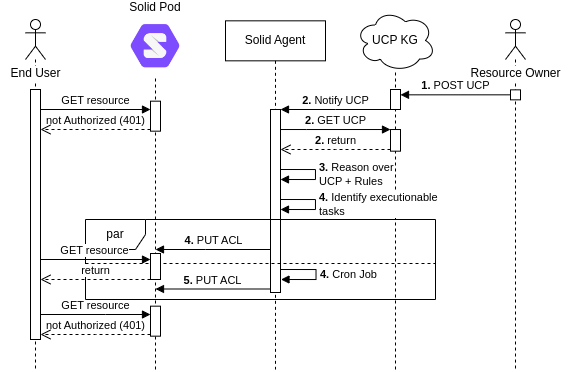

The diagram above was exported from draw.io. Its source (the exported page's mxGraphModel, read from the mxfile embedded in the PNG):
<mxGraphModel dx="939" dy="581" grid="1" gridSize="10" guides="1" tooltips="1" connect="1" arrows="1" fold="1" page="1" pageScale="1" pageWidth="827" pageHeight="1169" math="0" shadow="0">
  <root>
    <mxCell id="0" />
    <mxCell id="1" parent="0" />
    <mxCell id="2" value="" style="group" vertex="1" connectable="0" parent="1">
      <mxGeometry x="1200" y="560" width="80" height="360" as="geometry" />
    </mxCell>
    <mxCell id="3" value="UCP KG" style="ellipse;shape=cloud;whiteSpace=wrap;html=1;" vertex="1" parent="2">
      <mxGeometry width="80" height="61.93161290322581" as="geometry" />
    </mxCell>
    <mxCell id="4" value="" style="endArrow=none;dashed=1;html=1;rounded=0;" edge="1" parent="2" target="3">
      <mxGeometry width="50" height="50" relative="1" as="geometry">
        <mxPoint x="40" y="360" as="sourcePoint" />
        <mxPoint x="40" y="162.58064516129033" as="targetPoint" />
      </mxGeometry>
    </mxCell>
    <mxCell id="5" value="Solid Agent" style="shape=umlLifeline;perimeter=lifelinePerimeter;whiteSpace=wrap;html=1;container=1;dropTarget=0;collapsible=0;recursiveResize=0;outlineConnect=0;portConstraint=eastwest;newEdgeStyle={&quot;edgeStyle&quot;:&quot;elbowEdgeStyle&quot;,&quot;elbow&quot;:&quot;vertical&quot;,&quot;curved&quot;:0,&quot;rounded&quot;:0};" vertex="1" parent="1">
      <mxGeometry x="1070" y="571.33" width="100" height="348.67" as="geometry" />
    </mxCell>
    <mxCell id="6" value="" style="group" vertex="1" connectable="0" parent="1">
      <mxGeometry x="845" y="570" width="70" height="350" as="geometry" />
    </mxCell>
    <mxCell id="7" value="" style="shape=umlLifeline;perimeter=lifelinePerimeter;whiteSpace=wrap;html=1;container=1;dropTarget=0;collapsible=0;recursiveResize=0;outlineConnect=0;portConstraint=eastwest;newEdgeStyle={&quot;edgeStyle&quot;:&quot;elbowEdgeStyle&quot;,&quot;elbow&quot;:&quot;vertical&quot;,&quot;curved&quot;:0,&quot;rounded&quot;:0};participant=umlActor;" vertex="1" parent="6">
      <mxGeometry x="25" width="20" height="350" as="geometry" />
    </mxCell>
    <mxCell id="8" value="End User" style="text;html=1;align=center;verticalAlign=middle;resizable=0;points=[];autosize=1;strokeColor=none;fillColor=none;labelBackgroundColor=default;" vertex="1" parent="6">
      <mxGeometry y="38.5" width="70" height="30" as="geometry" />
    </mxCell>
    <mxCell id="9" value="" style="endArrow=none;dashed=1;html=1;rounded=0;" edge="1" target="10" parent="1">
      <mxGeometry width="50" height="50" relative="1" as="geometry">
        <mxPoint x="1000" y="920" as="sourcePoint" />
        <mxPoint x="1331.5" y="631.33" as="targetPoint" />
      </mxGeometry>
    </mxCell>
    <mxCell id="10" value="Solid Pod" style="shape=image;verticalLabelPosition=top;labelBackgroundColor=default;verticalAlign=bottom;aspect=fixed;imageAspect=0;image=data:image/png,(base64 omitted: 7068 chars);labelPosition=center;align=center;" vertex="1" parent="1">
      <mxGeometry x="970.0033333333333" y="566.6699999999998" width="60" height="60" as="geometry" />
    </mxCell>
    <mxCell id="11" value="" style="group" vertex="1" connectable="0" parent="1">
      <mxGeometry x="1325" y="570" width="90" height="350" as="geometry" />
    </mxCell>
    <mxCell id="12" value="" style="shape=umlLifeline;perimeter=lifelinePerimeter;whiteSpace=wrap;html=1;container=1;dropTarget=0;collapsible=0;recursiveResize=0;outlineConnect=0;portConstraint=eastwest;newEdgeStyle={&quot;edgeStyle&quot;:&quot;elbowEdgeStyle&quot;,&quot;elbow&quot;:&quot;vertical&quot;,&quot;curved&quot;:0,&quot;rounded&quot;:0};participant=umlActor;" vertex="1" parent="11">
      <mxGeometry x="25" width="20" height="350" as="geometry" />
    </mxCell>
    <mxCell id="13" value="Resource Owner" style="text;html=1;align=center;verticalAlign=middle;resizable=0;points=[];autosize=1;strokeColor=none;fillColor=none;labelBackgroundColor=default;" vertex="1" parent="11">
      <mxGeometry x="-20" y="38.5" width="110" height="30" as="geometry" />
    </mxCell>
    <mxCell id="14" value="" style="html=1;points=[];perimeter=orthogonalPerimeter;outlineConnect=0;targetShapes=umlLifeline;portConstraint=eastwest;newEdgeStyle={&quot;edgeStyle&quot;:&quot;elbowEdgeStyle&quot;,&quot;elbow&quot;:&quot;vertical&quot;,&quot;curved&quot;:0,&quot;rounded&quot;:0};" vertex="1" parent="1">
      <mxGeometry x="1235" y="640" width="10" height="20" as="geometry" />
    </mxCell>
    <mxCell id="15" value="" style="html=1;points=[];perimeter=orthogonalPerimeter;outlineConnect=0;targetShapes=umlLifeline;portConstraint=eastwest;newEdgeStyle={&quot;edgeStyle&quot;:&quot;elbowEdgeStyle&quot;,&quot;elbow&quot;:&quot;vertical&quot;,&quot;curved&quot;:0,&quot;rounded&quot;:0};" vertex="1" parent="1">
      <mxGeometry x="1235" y="680.02" width="10" height="21.65" as="geometry" />
    </mxCell>
    <mxCell id="16" value="&lt;b&gt;2.&lt;/b&gt; GET UCP" style="html=1;verticalAlign=bottom;endArrow=block;edgeStyle=elbowEdgeStyle;elbow=vertical;curved=0;rounded=0;" edge="1" source="17" parent="1">
      <mxGeometry relative="1" as="geometry">
        <mxPoint x="1126" y="680.02" as="sourcePoint" />
        <Array as="points">
          <mxPoint x="1151" y="680.02" />
        </Array>
        <mxPoint x="1235" y="680.02" as="targetPoint" />
      </mxGeometry>
    </mxCell>
    <mxCell id="17" value="" style="html=1;points=[];perimeter=orthogonalPerimeter;outlineConnect=0;targetShapes=umlLifeline;portConstraint=eastwest;newEdgeStyle={&quot;edgeStyle&quot;:&quot;elbowEdgeStyle&quot;,&quot;elbow&quot;:&quot;vertical&quot;,&quot;curved&quot;:0,&quot;rounded&quot;:0};" vertex="1" parent="1">
      <mxGeometry x="1115" y="659.9999999999999" width="10" height="183" as="geometry" />
    </mxCell>
    <mxCell id="18" value="&lt;b&gt;2.&amp;nbsp;&lt;/b&gt;Notify UCP" style="html=1;verticalAlign=bottom;endArrow=block;edgeStyle=elbowEdgeStyle;elbow=vertical;curved=0;rounded=0;" edge="1" source="14" target="17" parent="1">
      <mxGeometry width="80" relative="1" as="geometry">
        <mxPoint x="1230" y="649.9999999999999" as="sourcePoint" />
        <mxPoint x="1150" y="649.9999999999999" as="targetPoint" />
        <Array as="points">
          <mxPoint x="1180" y="659.9999999999999" />
        </Array>
      </mxGeometry>
    </mxCell>
    <mxCell id="19" value="&lt;b&gt;2.&lt;/b&gt; return" style="html=1;verticalAlign=bottom;endArrow=open;dashed=1;endSize=8;edgeStyle=elbowEdgeStyle;elbow=vertical;curved=0;rounded=0;" edge="1" source="15" target="17" parent="1">
      <mxGeometry relative="1" as="geometry">
        <mxPoint x="1165" y="755.0199999999999" as="targetPoint" />
        <Array as="points">
          <mxPoint x="1180" y="699.9999999999999" />
        </Array>
      </mxGeometry>
    </mxCell>
    <mxCell id="20" value="&lt;b&gt;3.&amp;nbsp;&lt;/b&gt;Reason over &lt;br&gt;UCP + Rules" style="html=1;align=left;spacingLeft=2;endArrow=block;rounded=0;edgeStyle=orthogonalEdgeStyle;curved=0;rounded=0;" edge="1" parent="1">
      <mxGeometry relative="1" as="geometry">
        <mxPoint x="1125" y="719.9999999999999" as="sourcePoint" />
        <Array as="points">
          <mxPoint x="1160" y="719.9999999999999" />
          <mxPoint x="1160" y="729.9999999999999" />
        </Array>
        <mxPoint x="1125" y="729.9999999999999" as="targetPoint" />
      </mxGeometry>
    </mxCell>
    <mxCell id="21" value="&lt;b&gt;4.&amp;nbsp;&lt;/b&gt;Identify executionable &lt;br&gt;tasks" style="html=1;align=left;spacingLeft=2;endArrow=block;rounded=0;edgeStyle=orthogonalEdgeStyle;curved=0;rounded=0;" edge="1" parent="1">
      <mxGeometry relative="1" as="geometry">
        <mxPoint x="1125" y="749.9999999999999" as="sourcePoint" />
        <Array as="points">
          <mxPoint x="1160" y="749.9999999999999" />
          <mxPoint x="1160" y="759.9999999999999" />
        </Array>
        <mxPoint x="1125" y="759.9999999999999" as="targetPoint" />
      </mxGeometry>
    </mxCell>
    <mxCell id="22" value="" style="line;strokeWidth=1;fillColor=none;align=left;verticalAlign=middle;spacingTop=-1;spacingLeft=3;spacingRight=3;rotatable=0;labelPosition=right;points=[];portConstraint=eastwest;strokeColor=inherit;dashed=1;" vertex="1" parent="1">
      <mxGeometry x="930" y="809.9999999999999" width="350" height="8" as="geometry" />
    </mxCell>
    <mxCell id="23" value="par" style="shape=umlFrame;whiteSpace=wrap;html=1;pointerEvents=0;gradientColor=none;" vertex="1" parent="1">
      <mxGeometry x="930" y="769.9999999999999" width="350" height="80" as="geometry" />
    </mxCell>
    <mxCell id="24" value="&lt;b&gt;4.&amp;nbsp;&lt;/b&gt;Cron Job" style="html=1;align=left;spacingLeft=2;endArrow=block;rounded=0;edgeStyle=orthogonalEdgeStyle;curved=0;rounded=0;" edge="1" parent="1">
      <mxGeometry relative="1" as="geometry">
        <mxPoint x="1125.5" y="819.9999999999999" as="sourcePoint" />
        <Array as="points">
          <mxPoint x="1160.5" y="819.9999999999999" />
          <mxPoint x="1160.5" y="829.9999999999999" />
        </Array>
        <mxPoint x="1125.5" y="829.9999999999999" as="targetPoint" />
      </mxGeometry>
    </mxCell>
    <mxCell id="25" value="&lt;b&gt;4.&amp;nbsp;&lt;/b&gt;PUT ACL" style="html=1;verticalAlign=bottom;endArrow=block;edgeStyle=elbowEdgeStyle;elbow=vertical;curved=0;rounded=0;" edge="1" source="17" parent="1">
      <mxGeometry width="80" relative="1" as="geometry">
        <mxPoint x="1210" y="799.9999999999999" as="sourcePoint" />
        <mxPoint x="1000" y="800" as="targetPoint" />
        <Array as="points">
          <mxPoint x="1050" y="800" />
        </Array>
      </mxGeometry>
    </mxCell>
    <mxCell id="26" value="&lt;b&gt;5.&amp;nbsp;&lt;/b&gt;PUT ACL" style="html=1;verticalAlign=bottom;endArrow=block;edgeStyle=elbowEdgeStyle;elbow=vertical;curved=0;rounded=0;" edge="1" source="17" parent="1">
      <mxGeometry width="80" relative="1" as="geometry">
        <mxPoint x="1125" y="839.4999999999999" as="sourcePoint" />
        <mxPoint x="1000" y="840" as="targetPoint" />
        <Array as="points">
          <mxPoint x="1265" y="839.4999999999999" />
        </Array>
      </mxGeometry>
    </mxCell>
    <mxCell id="27" value="" style="html=1;points=[];perimeter=orthogonalPerimeter;outlineConnect=0;targetShapes=umlLifeline;portConstraint=eastwest;newEdgeStyle={&quot;edgeStyle&quot;:&quot;elbowEdgeStyle&quot;,&quot;elbow&quot;:&quot;vertical&quot;,&quot;curved&quot;:0,&quot;rounded&quot;:0};" vertex="1" parent="1">
      <mxGeometry x="1355" y="640.34" width="10" height="10" as="geometry" />
    </mxCell>
    <mxCell id="28" value="&lt;b&gt;1.&lt;/b&gt; POST UCP" style="html=1;verticalAlign=bottom;endArrow=block;edgeStyle=elbowEdgeStyle;elbow=vertical;curved=0;rounded=0;" edge="1" source="27" parent="1">
      <mxGeometry width="80" relative="1" as="geometry">
        <mxPoint x="1474" y="645.3299999999998" as="sourcePoint" />
        <mxPoint x="1245" y="644.9999999999999" as="targetPoint" />
        <Array as="points">
          <mxPoint x="1300" y="645.3299999999998" />
        </Array>
      </mxGeometry>
    </mxCell>
    <mxCell id="29" value="" style="html=1;points=[];perimeter=orthogonalPerimeter;outlineConnect=0;targetShapes=umlLifeline;portConstraint=eastwest;newEdgeStyle={&quot;edgeStyle&quot;:&quot;elbowEdgeStyle&quot;,&quot;elbow&quot;:&quot;vertical&quot;,&quot;curved&quot;:0,&quot;rounded&quot;:0};" vertex="1" parent="1">
      <mxGeometry x="995" y="651.67" width="10" height="30" as="geometry" />
    </mxCell>
    <mxCell id="30" value="GET resource" style="html=1;verticalAlign=bottom;endArrow=block;edgeStyle=elbowEdgeStyle;elbow=vertical;curved=0;rounded=0;" edge="1" target="29" parent="1">
      <mxGeometry relative="1" as="geometry">
        <mxPoint x="885" y="660" as="sourcePoint" />
        <Array as="points">
          <mxPoint x="950" y="660" />
        </Array>
      </mxGeometry>
    </mxCell>
    <mxCell id="31" value="not Authorized (401)" style="html=1;verticalAlign=bottom;endArrow=open;dashed=1;endSize=8;edgeStyle=elbowEdgeStyle;elbow=vertical;curved=0;rounded=0;labelBackgroundColor=none;" edge="1" source="29" parent="1">
      <mxGeometry relative="1" as="geometry">
        <mxPoint x="885" y="680" as="targetPoint" />
        <Array as="points">
          <mxPoint x="940" y="680" />
        </Array>
      </mxGeometry>
    </mxCell>
    <mxCell id="32" value="" style="html=1;points=[];perimeter=orthogonalPerimeter;outlineConnect=0;targetShapes=umlLifeline;portConstraint=eastwest;newEdgeStyle={&quot;edgeStyle&quot;:&quot;elbowEdgeStyle&quot;,&quot;elbow&quot;:&quot;vertical&quot;,&quot;curved&quot;:0,&quot;rounded&quot;:0};" vertex="1" parent="1">
      <mxGeometry x="995" y="804" width="10" height="26" as="geometry" />
    </mxCell>
    <mxCell id="33" value="GET resource" style="html=1;verticalAlign=bottom;endArrow=block;edgeStyle=elbowEdgeStyle;elbow=vertical;curved=0;rounded=0;" edge="1" target="32" parent="1">
      <mxGeometry relative="1" as="geometry">
        <mxPoint x="885" y="812.33" as="sourcePoint" />
        <Array as="points">
          <mxPoint x="950" y="810" />
        </Array>
      </mxGeometry>
    </mxCell>
    <mxCell id="34" value="return" style="html=1;verticalAlign=bottom;endArrow=open;dashed=1;endSize=8;edgeStyle=elbowEdgeStyle;elbow=vertical;curved=0;rounded=0;" edge="1" source="32" parent="1">
      <mxGeometry relative="1" as="geometry">
        <mxPoint x="885" y="830" as="targetPoint" />
        <Array as="points">
          <mxPoint x="980" y="830" />
          <mxPoint x="940" y="832.33" />
        </Array>
      </mxGeometry>
    </mxCell>
    <mxCell id="35" value="" style="html=1;points=[];perimeter=orthogonalPerimeter;outlineConnect=0;targetShapes=umlLifeline;portConstraint=eastwest;newEdgeStyle={&quot;edgeStyle&quot;:&quot;elbowEdgeStyle&quot;,&quot;elbow&quot;:&quot;vertical&quot;,&quot;curved&quot;:0,&quot;rounded&quot;:0};" vertex="1" parent="1">
      <mxGeometry x="995" y="856.67" width="10" height="30" as="geometry" />
    </mxCell>
    <mxCell id="36" value="GET resource" style="html=1;verticalAlign=bottom;endArrow=block;edgeStyle=elbowEdgeStyle;elbow=vertical;curved=0;rounded=0;labelBackgroundColor=none;" edge="1" target="35" parent="1">
      <mxGeometry relative="1" as="geometry">
        <mxPoint x="885" y="865" as="sourcePoint" />
        <Array as="points">
          <mxPoint x="950" y="865" />
        </Array>
      </mxGeometry>
    </mxCell>
    <mxCell id="37" value="not Authorized (401)" style="html=1;verticalAlign=bottom;endArrow=open;dashed=1;endSize=8;edgeStyle=elbowEdgeStyle;elbow=vertical;curved=0;rounded=0;labelBackgroundColor=none;" edge="1" source="35" parent="1">
      <mxGeometry relative="1" as="geometry">
        <mxPoint x="885" y="885" as="targetPoint" />
        <Array as="points">
          <mxPoint x="940" y="885" />
        </Array>
      </mxGeometry>
    </mxCell>
    <mxCell id="38" value="" style="html=1;points=[];perimeter=orthogonalPerimeter;outlineConnect=0;targetShapes=umlLifeline;portConstraint=eastwest;newEdgeStyle={&quot;edgeStyle&quot;:&quot;elbowEdgeStyle&quot;,&quot;elbow&quot;:&quot;vertical&quot;,&quot;curved&quot;:0,&quot;rounded&quot;:0};" vertex="1" parent="1">
      <mxGeometry x="875" y="640" width="10" height="250" as="geometry" />
    </mxCell>
  </root>
</mxGraphModel>